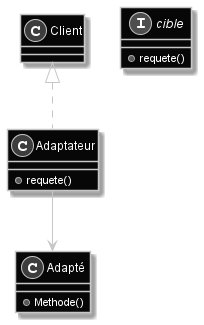

The diagram above was rendered by PlantUML. Its source (embedded in the PNG):
@startuml Patron_Adapteur
skinparam backgroundcolor transparent
skinparam Monochrome reverse

class Client
interface cible {
	+ requete()
}

class Adaptateur implements Client {
	+ requete()
}

class Adapté {
	+ Methode()
}

Adaptateur --> "adapté" Adapté

@enduml